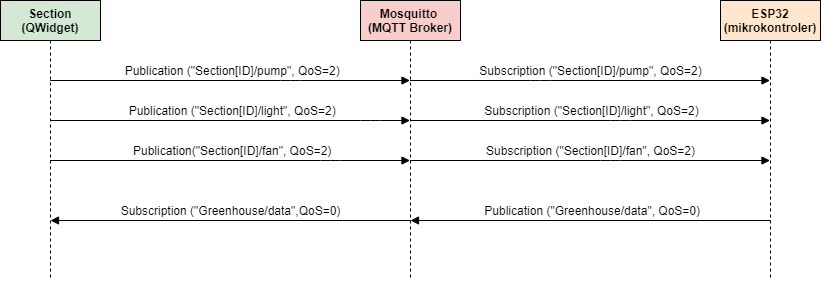

The diagram above was exported from draw.io. Its source (the exported page's mxGraphModel, read from the mxfile embedded in the PNG):
<mxGraphModel dx="865" dy="483" grid="1" gridSize="10" guides="1" tooltips="1" connect="1" arrows="1" fold="1" page="1" pageScale="1" pageWidth="1100" pageHeight="850" background="#ffffff" math="0" shadow="0">
  <root>
    <mxCell id="0" />
    <mxCell id="1" parent="0" />
    <mxCell id="KucUr7AIsIo1BCAm0IYt-1" value="&lt;b&gt;Mosquitto &lt;br&gt;(MQTT Broker)&lt;/b&gt;" style="shape=umlLifeline;perimeter=lifelinePerimeter;whiteSpace=wrap;html=1;container=1;collapsible=0;recursiveResize=0;outlineConnect=0;fillColor=#f8cecc;strokeColor=#000000;" parent="1" vertex="1">
      <mxGeometry x="470" y="80" width="100" height="280" as="geometry" />
    </mxCell>
    <mxCell id="KucUr7AIsIo1BCAm0IYt-2" value="&lt;b&gt;Section&lt;br&gt;(QWidget)&lt;br&gt;&lt;/b&gt;" style="shape=umlLifeline;perimeter=lifelinePerimeter;whiteSpace=wrap;html=1;container=1;collapsible=0;recursiveResize=0;outlineConnect=0;fillColor=#d5e8d4;strokeColor=#000000;" parent="1" vertex="1">
      <mxGeometry x="110" y="80" width="100" height="280" as="geometry" />
    </mxCell>
    <mxCell id="KucUr7AIsIo1BCAm0IYt-3" value="&lt;b&gt;ESP32&lt;br&gt;(mikrokontroler)&lt;br&gt;&lt;/b&gt;" style="shape=umlLifeline;perimeter=lifelinePerimeter;whiteSpace=wrap;html=1;container=1;collapsible=0;recursiveResize=0;outlineConnect=0;fillColor=#ffe6cc;strokeColor=#000000;" parent="1" vertex="1">
      <mxGeometry x="830" y="80" width="100" height="280" as="geometry" />
    </mxCell>
    <mxCell id="KucUr7AIsIo1BCAm0IYt-6" value="" style="endArrow=block;endFill=1;html=1;edgeStyle=orthogonalEdgeStyle;align=left;verticalAlign=top;" parent="1" source="KucUr7AIsIo1BCAm0IYt-2" target="KucUr7AIsIo1BCAm0IYt-1" edge="1">
      <mxGeometry x="-1" relative="1" as="geometry">
        <mxPoint x="310" y="200" as="sourcePoint" />
        <mxPoint x="380" y="550" as="targetPoint" />
        <Array as="points">
          <mxPoint x="400" y="160" />
          <mxPoint x="400" y="160" />
        </Array>
      </mxGeometry>
    </mxCell>
    <mxCell id="KucUr7AIsIo1BCAm0IYt-7" value="" style="resizable=0;html=1;align=left;verticalAlign=bottom;labelBackgroundColor=#ffffff;fontSize=10;" parent="KucUr7AIsIo1BCAm0IYt-6" connectable="0" vertex="1">
      <mxGeometry x="-1" relative="1" as="geometry" />
    </mxCell>
    <mxCell id="KucUr7AIsIo1BCAm0IYt-8" value="Subscription (&quot;Greenhouse/data&quot;,QoS=0)" style="text;html=1;align=center;verticalAlign=middle;resizable=0;points=[];;labelBackgroundColor=#ffffff;" parent="KucUr7AIsIo1BCAm0IYt-6" vertex="1" connectable="0">
      <mxGeometry x="0.1864" y="37" relative="1" as="geometry">
        <mxPoint x="-33.36" y="167" as="offset" />
      </mxGeometry>
    </mxCell>
    <mxCell id="KucUr7AIsIo1BCAm0IYt-10" value="" style="endArrow=block;endFill=1;html=1;edgeStyle=orthogonalEdgeStyle;align=left;verticalAlign=top;" parent="1" source="KucUr7AIsIo1BCAm0IYt-2" target="KucUr7AIsIo1BCAm0IYt-1" edge="1">
      <mxGeometry x="-1" relative="1" as="geometry">
        <mxPoint x="139.5" y="200" as="sourcePoint" />
        <mxPoint x="489.5" y="200" as="targetPoint" />
        <Array as="points">
          <mxPoint x="480" y="200" />
          <mxPoint x="480" y="200" />
        </Array>
      </mxGeometry>
    </mxCell>
    <mxCell id="KucUr7AIsIo1BCAm0IYt-11" value="" style="resizable=0;html=1;align=left;verticalAlign=bottom;labelBackgroundColor=#ffffff;fontSize=10;" parent="KucUr7AIsIo1BCAm0IYt-10" connectable="0" vertex="1">
      <mxGeometry x="-1" relative="1" as="geometry" />
    </mxCell>
    <mxCell id="KucUr7AIsIo1BCAm0IYt-13" value="" style="endArrow=block;endFill=1;html=1;edgeStyle=orthogonalEdgeStyle;align=left;verticalAlign=top;" parent="1" source="KucUr7AIsIo1BCAm0IYt-2" target="KucUr7AIsIo1BCAm0IYt-1" edge="1">
      <mxGeometry x="-1" relative="1" as="geometry">
        <mxPoint x="160" y="240" as="sourcePoint" />
        <mxPoint x="489.5" y="240" as="targetPoint" />
        <Array as="points">
          <mxPoint x="440" y="240" />
          <mxPoint x="440" y="240" />
        </Array>
      </mxGeometry>
    </mxCell>
    <mxCell id="KucUr7AIsIo1BCAm0IYt-14" value="" style="resizable=0;html=1;align=left;verticalAlign=bottom;labelBackgroundColor=#ffffff;fontSize=10;" parent="KucUr7AIsIo1BCAm0IYt-13" connectable="0" vertex="1">
      <mxGeometry x="-1" relative="1" as="geometry" />
    </mxCell>
    <mxCell id="KucUr7AIsIo1BCAm0IYt-25" value="" style="endArrow=block;endFill=1;html=1;edgeStyle=orthogonalEdgeStyle;align=left;verticalAlign=top;" parent="1" edge="1">
      <mxGeometry x="-1" relative="1" as="geometry">
        <mxPoint x="520" y="300" as="sourcePoint" />
        <mxPoint x="160" y="300" as="targetPoint" />
        <Array as="points">
          <mxPoint x="260.5" y="300" />
          <mxPoint x="260.5" y="300" />
        </Array>
      </mxGeometry>
    </mxCell>
    <mxCell id="KucUr7AIsIo1BCAm0IYt-26" value="" style="resizable=0;html=1;align=left;verticalAlign=bottom;labelBackgroundColor=#ffffff;fontSize=10;" parent="KucUr7AIsIo1BCAm0IYt-25" connectable="0" vertex="1">
      <mxGeometry x="-1" relative="1" as="geometry" />
    </mxCell>
    <mxCell id="KucUr7AIsIo1BCAm0IYt-27" value="&amp;nbsp;Publication(&quot;Section[ID]/fan&quot;, QoS=2)" style="text;html=1;align=center;verticalAlign=middle;resizable=0;points=[];;labelBackgroundColor=#ffffff;" parent="KucUr7AIsIo1BCAm0IYt-25" vertex="1" connectable="0">
      <mxGeometry x="0.1864" y="37" relative="1" as="geometry">
        <mxPoint x="33.33" y="-107" as="offset" />
      </mxGeometry>
    </mxCell>
    <mxCell id="KucUr7AIsIo1BCAm0IYt-34" value="" style="endArrow=block;endFill=1;html=1;edgeStyle=orthogonalEdgeStyle;align=left;verticalAlign=top;" parent="1" edge="1">
      <mxGeometry x="-1" relative="1" as="geometry">
        <mxPoint x="880" y="300" as="sourcePoint" />
        <mxPoint x="520" y="300" as="targetPoint" />
        <Array as="points" />
      </mxGeometry>
    </mxCell>
    <mxCell id="KucUr7AIsIo1BCAm0IYt-47" value="&amp;nbsp;Publication (&quot;Greenhouse/data&quot;, QoS=0)" style="text;html=1;align=center;verticalAlign=middle;resizable=0;points=[];;labelBackgroundColor=#ffffff;" parent="KucUr7AIsIo1BCAm0IYt-34" vertex="1" connectable="0">
      <mxGeometry x="0.3694" relative="1" as="geometry">
        <mxPoint x="66.5" y="-10" as="offset" />
      </mxGeometry>
    </mxCell>
    <mxCell id="KucUr7AIsIo1BCAm0IYt-50" value="" style="endArrow=block;endFill=1;html=1;edgeStyle=orthogonalEdgeStyle;align=left;verticalAlign=top;" parent="1" edge="1">
      <mxGeometry x="-1" relative="1" as="geometry">
        <mxPoint x="519.5" y="200" as="sourcePoint" />
        <mxPoint x="879.5" y="200" as="targetPoint" />
        <Array as="points">
          <mxPoint x="730" y="200" />
          <mxPoint x="730" y="200" />
        </Array>
      </mxGeometry>
    </mxCell>
    <mxCell id="KucUr7AIsIo1BCAm0IYt-56" value="Subscription (&quot;Section[ID]/light&quot;, QoS=2)" style="text;html=1;align=center;verticalAlign=middle;resizable=0;points=[];;labelBackgroundColor=#ffffff;" parent="KucUr7AIsIo1BCAm0IYt-50" vertex="1" connectable="0">
      <mxGeometry x="0.1694" y="135" relative="1" as="geometry">
        <mxPoint x="-29.5" y="125" as="offset" />
      </mxGeometry>
    </mxCell>
    <mxCell id="KucUr7AIsIo1BCAm0IYt-52" value="" style="endArrow=block;endFill=1;html=1;edgeStyle=orthogonalEdgeStyle;align=left;verticalAlign=top;" parent="1" edge="1">
      <mxGeometry x="-1" relative="1" as="geometry">
        <mxPoint x="519.5" y="240" as="sourcePoint" />
        <mxPoint x="879.5" y="240" as="targetPoint" />
        <Array as="points">
          <mxPoint x="720" y="240" />
          <mxPoint x="720" y="240" />
        </Array>
      </mxGeometry>
    </mxCell>
    <mxCell id="KucUr7AIsIo1BCAm0IYt-57" value="Subscription (&quot;Section[ID]/fan&quot;, QoS=2)" style="text;html=1;align=center;verticalAlign=middle;resizable=0;points=[];;labelBackgroundColor=#ffffff;" parent="KucUr7AIsIo1BCAm0IYt-52" vertex="1" connectable="0">
      <mxGeometry x="0.1139" y="-130" relative="1" as="geometry">
        <mxPoint x="-20.5" y="-140" as="offset" />
      </mxGeometry>
    </mxCell>
    <mxCell id="2TTVrT5-Clu5d8MyBKN8-1" value="" style="endArrow=block;endFill=1;html=1;edgeStyle=orthogonalEdgeStyle;align=left;verticalAlign=top;" edge="1" parent="1">
      <mxGeometry x="-1" relative="1" as="geometry">
        <mxPoint x="519.5" y="160" as="sourcePoint" />
        <mxPoint x="879.5" y="160" as="targetPoint" />
        <Array as="points">
          <mxPoint x="650" y="160" />
          <mxPoint x="650" y="160" />
        </Array>
      </mxGeometry>
    </mxCell>
    <mxCell id="2TTVrT5-Clu5d8MyBKN8-2" value="Subscription (&quot;Section[ID]/pump&quot;, QoS=2)" style="text;html=1;align=center;verticalAlign=middle;resizable=0;points=[];;labelBackgroundColor=#ffffff;" vertex="1" connectable="0" parent="2TTVrT5-Clu5d8MyBKN8-1">
      <mxGeometry x="-0.275" y="10" relative="1" as="geometry">
        <mxPoint x="49.5" as="offset" />
      </mxGeometry>
    </mxCell>
    <mxCell id="2TTVrT5-Clu5d8MyBKN8-3" value="&amp;nbsp;Publication (&quot;Section[ID]/light&quot;, QoS=2)" style="text;html=1;align=center;verticalAlign=middle;resizable=0;points=[];;labelBackgroundColor=#ffffff;" vertex="1" connectable="0" parent="1">
      <mxGeometry x="340" y="190" as="geometry" />
    </mxCell>
    <mxCell id="2TTVrT5-Clu5d8MyBKN8-4" value="&amp;nbsp;Publication (&quot;Section[ID]/pump&quot;, QoS=2)" style="text;html=1;align=center;verticalAlign=middle;resizable=0;points=[];;labelBackgroundColor=#ffffff;" vertex="1" connectable="0" parent="1">
      <mxGeometry x="340" y="150" as="geometry" />
    </mxCell>
  </root>
</mxGraphModel>